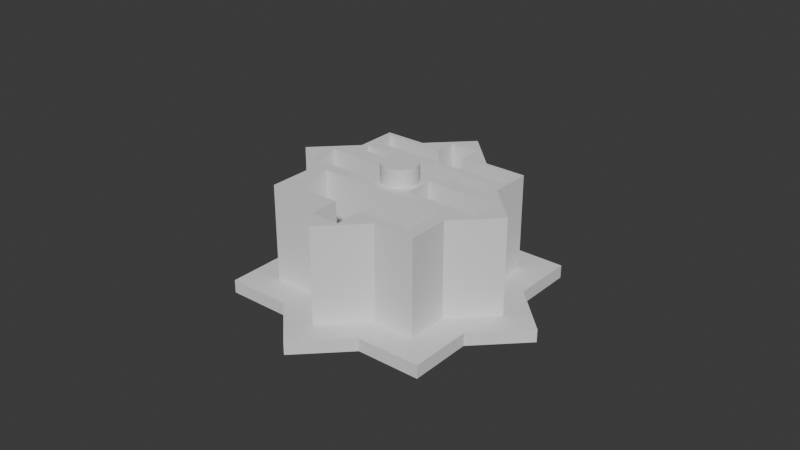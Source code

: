 # Source: tube_base.blend  (saved by Blender 5.0.119; exported with 4.5.12 LTS)
import bpy
from mathutils import Matrix  # noqa: F401  (used for matrix-valued properties, if any)

bpy.ops.wm.read_factory_settings(use_empty=True)
scene = bpy.context.scene
scene.name = 'Scene'

# ---- collections
col_collection = bpy.data.collections.new('Collection'); scene.collection.children.link(col_collection)

# ---- world
world_world = bpy.data.worlds.new('World'); scene.world = world_world
world_world.use_nodes = True; world_world.node_tree.nodes.clear()
_N = world_world.node_tree.nodes; _L = world_world.node_tree.links
n0 = _N.new('ShaderNodeOutputWorld'); n0.name = 'World Output'; n0.location = (200, 100)
n1 = _N.new('ShaderNodeBackground'); n1.name = 'Background'; n1.location = (-200, 100)
n1.inputs[0].default_value = (0.05088, 0.05088, 0.05088, 1.0)
_L.new(n1.outputs[0], n0.inputs[0])
n0.is_active_output = True
world_world.color = (0.05088, 0.05088, 0.05088)
world_world.sun_shadow_jitter_overblur = 0.0

# ---- meshes
me_cube_004 = bpy.data.meshes.new('Cube.004')
me_cube_004.from_pydata([(-1.024, -7.59, -0.9699), (0.09382, 11.85, -0.08775), (-1.061, -7.59, 0.0301), (-0.7907, -7.59, 0.7968), (-0.02403, -7.59, -1.384), (0.1146, 11.85, -0.06249), (-1.024, -7.59, 1.03), (0.13, 11.85, -0.03368), (-0.7907, 9.077, 0.7968), (-1.438, -7.59, 0.0301), (0.1394, 11.85, -0.002411), (-1.061, 9.077, 0.0301), (-0.02403, -7.59, -1.007), (-1.024, -5.59, -0.9699), (0.1426, 11.85, 0.0301), (-0.7907, -7.59, -0.7366), (0.1394, 11.85, 0.06262), (-0.02403, -5.59, -1.384), (-1.024, -5.59, 1.03), (-0.02403, 9.077, -1.007), (0.13, 11.85, 0.09388), (-1.438, -5.59, 0.0301), (0.1146, 11.85, 0.1227), (-0.7907, 9.077, -0.7366), (0.7426, -7.59, 0.7968), (0.09382, 11.85, 0.148), (1.39, -7.59, 0.0301), (0.976, -7.59, -0.9699), (-0.02403, -7.59, 1.067), (0.06857, 11.85, 0.1687), (-0.02403, 9.077, 1.067), (0.976, -7.59, 1.03), (0.03975, 11.85, 0.1841), (-0.02403, -7.59, 1.444), (0.7426, 9.077, 0.7968), (0.008487, 11.85, 0.1936), (0.976, -5.59, -0.9699), (1.013, -7.59, 0.0301), (-0.02403, 11.85, 0.1968), (1.39, -5.59, 0.0301), (0.7426, -7.59, -0.7366), (-0.05654, 11.85, 0.1936), (0.976, -5.59, 1.03), (1.013, 9.077, 0.0301), (-0.08781, 11.85, 0.1841), (0.7426, 9.077, -0.7366), (-0.02403, -5.59, 1.444), (-0.1166, 11.85, 0.1687), (-1.024, -7.59, -0.3841), (-0.2945, 9.077, -0.7366), (-0.1419, 11.85, 0.148), (-1.024, -7.59, 0.4443), (-0.7907, 9.077, -0.2403), (-0.1626, 11.85, 0.1227), (-1.024, -5.59, -0.3841), (-0.178, 11.85, 0.09388), (-1.024, -5.59, 0.4443), (-0.7907, -7.59, -0.2403), (-0.1875, 11.85, 0.06262), (0.976, -5.59, -0.3841), (-0.1907, 11.85, 0.0301), (-0.2945, -7.59, -0.7366), (0.976, -5.59, 0.4443), (-0.1875, 11.85, -0.002411), (0.7426, 9.077, -0.2403), (0.976, -7.59, -0.3841), (-0.178, 11.85, -0.03368), (0.2464, 9.077, -0.7366), (0.976, -7.59, 0.4443), (-0.1626, 11.85, -0.06249), (0.7426, -7.59, -0.2403), (-0.1419, 11.85, -0.08775), (-0.4382, -5.59, -0.9699), (0.3902, -5.59, -0.9699), (0.2464, -7.59, -0.7366), (-0.1166, 11.85, -0.1085), (0.2464, 9.077, 0.7968), (-0.4382, -7.59, -0.9699), (-0.08781, 11.85, -0.1239), (0.7426, 9.077, 0.3005), (-0.05654, 11.85, -0.1334), (0.3902, -7.59, -0.9699), (0.3902, -5.59, 1.03), (0.2464, -7.59, 0.7968), (-0.02403, 11.85, -0.1366), (-0.4382, -5.59, 1.03), (0.7426, -7.59, 0.3005), (0.008487, 11.85, -0.1334), (-0.4382, -7.59, 1.03), (0.03975, 11.85, -0.1239), (0.3902, -7.59, 1.03), (0.06857, 11.85, -0.1085), (-0.7907, 9.077, 0.3005), (-0.2945, 9.077, 0.7968), (-0.7907, -7.59, 0.3005), (0.6831, -7.59, -0.677), (-0.7311, -7.59, 0.7372), (-0.2945, -7.59, 0.7968), (-0.7907, -5.59, 0.7968), (-0.6716, -5.59, 0.7968), (-0.7907, -5.59, 0.6777), (0.7426, -5.59, 0.6777), (0.7426, -5.59, 0.7968), (0.6235, -5.59, 0.7968), (-0.7907, -5.59, -0.7366), (-0.6716, -5.59, -0.7366), (-0.7907, -5.59, -0.6174), (0.6235, -5.59, -0.7366), (0.7426, -5.59, -0.7366), (0.7426, -5.59, -0.6174), (-1.024, -5.59, -0.006986), (-1.024, -5.59, 0.06719), (-0.7907, -5.59, 0.3005), (0.01306, -5.59, 1.03), (-0.06112, -5.59, 1.03), (-0.7907, -5.59, -0.2403), (-0.2945, -5.59, 0.7968), (0.2464, -5.59, 0.7968), (0.7426, -5.59, -0.2403), (0.976, -5.59, -0.006986), (0.976, -5.59, 0.06719), (0.01306, -5.59, -0.9699), (-0.06112, -5.59, -0.9699), (0.7426, -5.59, 0.3005), (-0.2945, -5.59, -0.7366), (0.2464, -5.59, -0.7366), (-1.061, -5.59, 0.0301), (-0.02403, -5.59, 1.067), (1.013, -5.59, 0.0301), (-0.02403, -5.59, -1.007), (-0.06112, -7.59, -0.9699), (-1.024, -7.59, -0.006986), (0.976, -7.59, -0.006986), (0.01306, -7.59, -0.9699), (0.01306, -7.59, 1.03), (0.976, -7.59, 0.06719), (-1.024, -7.59, 0.06719), (-0.06112, -7.59, 1.03), (-0.7907, -7.59, -0.6174), (-0.7907, -7.59, 0.6777), (0.6235, -7.59, -0.7366), (-0.6716, -7.59, -0.7366), (0.7426, -7.59, 0.6777), (0.7426, -7.59, -0.6174), (-0.6716, -7.59, 0.7968), (0.6235, -7.59, 0.7968), (-0.7311, -7.59, -0.677), (0.6831, -7.59, 0.7372), (-0.1731, -7.59, -0.7366), (-0.2699, -7.59, -0.6965), (0.2369, -7.59, -0.7366), (0.1251, -7.59, 0.7968), (-0.285, -7.59, 0.7968), (0.1967, -7.59, 0.06349), (-0.2447, -7.59, -0.003279), (-0.1481, -7.59, 0.1542), (0.1, -7.59, -0.09396), (0.2218, -7.59, 0.7567), (-0.02403, -7.59, 0.0301), (-0.1419, 9.077, 0.148), (-0.1166, 9.077, 0.1687), (-0.05654, 9.077, 0.1936), (-0.08781, 9.077, 0.1841), (0.008487, 9.077, 0.1936), (0.06857, 9.077, 0.1687), (0.03975, 9.077, 0.1841), (0.09382, 9.077, -0.08775), (-0.02403, 9.077, 0.1968), (0.1146, 9.077, -0.06249), (0.1146, 9.077, 0.1227), (0.1426, 9.077, 0.0301), (0.1394, 9.077, -0.002411), (0.1394, 9.077, 0.06262), (0.13, 9.077, -0.03368), (0.13, 9.077, 0.09388), (0.09382, 9.077, 0.148), (-0.1907, 9.077, 0.0301), (-0.1875, 9.077, -0.002411), (-0.1875, 9.077, 0.06262), (-0.1626, 9.077, -0.06249), (-0.1626, 9.077, 0.1227), (-0.1419, 9.077, -0.08775), (-0.178, 9.077, -0.03368), (-0.178, 9.077, 0.09388), (-0.1166, 9.077, -0.1085), (-0.05654, 9.077, -0.1334), (-0.08781, 9.077, -0.1239), (0.008487, 9.077, -0.1334), (0.06857, 9.077, -0.1085), (0.03975, 9.077, -0.1239), (-0.02403, 9.077, -0.1366), (0.6524, -7.59, 0.3153), (0.7326, -7.59, 0.2352), (0.2824, -7.59, -0.2763), (0.141, -7.59, -0.1349), (0.4945, -7.59, -0.06418), (0.3531, -7.59, 0.07724), (0.3837, -7.59, 0.0466), (0.4639, -7.59, -0.03354), (-0.2515, -7.59, -0.7041), (-0.2198, -7.59, -0.7172), (-0.2291, -7.59, -0.7265), (-0.07117, -7.59, -0.347), (-0.03965, -7.59, -0.3155), (-0.04053, -7.59, -0.3777), (0.03961, -7.59, -0.4578), (0.07248, -7.59, -0.4862), (0.07025, -7.59, -0.4884), (-0.3092, -7.59, -0.6464), (0.7326, 9.077, 0.2352), (0.2824, 9.077, -0.2763), (0.141, 9.077, -0.1349), (0.3531, 9.077, 0.07724), (0.4639, 9.077, -0.03354), (0.3837, 9.077, 0.0466), (0.4945, 9.077, -0.06418), (0.6524, 9.077, 0.3153), (-0.2291, 9.077, -0.7265), (-0.3092, 9.077, -0.6464), (-0.07117, 9.077, -0.347), (0.03961, 9.077, -0.4578), (-0.04053, 9.077, -0.3777), (0.07025, 9.077, -0.4884), (0.4002, -7.59, 0.6429), (0.5888, -7.59, 0.6429), (0.4945, -7.59, 0.7372), (-0.153, -7.59, 0.7968), (-0.03817, -7.59, 0.9116), (0.07669, -7.59, 0.7968), (-0.6651, -7.59, 0.6712), (-0.4483, -7.59, 0.6429), (-0.5709, -7.59, 0.7655), (-0.2327, -7.59, 0.7171), (-0.2359, -7.59, 0.7139), (-0.008402, -7.59, 0.3757), (-0.01794, -7.59, 0.3662), (0.04766, -7.59, 0.2904), (0.02311, -7.59, 0.2658), (0.1174, -7.59, 0.1715), (0.1417, -7.59, 0.1473), (0.6831, -7.59, 0.5486), (0.5888, -7.59, 0.4544), (-0.3776, -7.59, 0.5722), (-0.189, -7.59, 0.1951), (0.2447, -7.59, 0.6288), (0.2117, -7.59, 0.07724), (-0.9056, -7.59, 0.04425), (-0.7907, -7.59, -0.07061), (-0.7907, -7.59, 0.1591), (-0.6369, -7.59, -0.5827), (-0.5426, -7.59, -0.677), (-0.4483, -7.59, -0.5827), (-0.09572, -7.59, -0.2302), (-0.7594, -7.59, 0.5769), (-0.6369, -7.59, 0.4544), (-0.1654, -7.59, -0.1113), (-0.1897, -7.59, -0.08705), (-0.07117, -7.59, -0.2056), (-0.6369, -7.59, -0.3942), (-0.6227, -7.59, -0.2386), (-0.5661, -7.59, 0.3837), (-0.2597, -7.59, -0.01704), (-0.7311, -7.59, -0.4884), (-0.7907, 9.077, -0.07061), (-0.9056, 9.077, 0.04425), (-0.7907, 9.077, 0.1591), (-0.153, 9.077, 0.7968), (-0.03817, 9.077, 0.9116), (0.07669, 9.077, 0.7968), (0.2117, 9.077, 0.07724), (-0.189, 9.077, 0.1951), (-0.4483, 9.077, 0.6429), (-0.3776, 9.077, 0.5722), (0.2447, 9.077, 0.6288), (0.4002, 9.077, 0.6429), (0.5888, 9.077, 0.4544), (0.02311, 9.077, 0.2658), (-0.4483, 9.077, -0.5827), (-0.6227, 9.077, -0.2386), (-0.6369, 9.077, -0.3942), (-0.6369, 9.077, 0.4544), (-0.5661, 9.077, 0.3837), (-0.2597, 9.077, -0.01704), (-0.07117, 9.077, -0.2056), (-0.7311, 9.077, -0.4884), (-0.5426, 9.077, -0.677), (-0.5709, 9.077, 0.7655), (-0.7594, 9.077, 0.5769), (0.4945, 9.077, 0.7372), (0.6831, 9.077, 0.5486), (0.6067, -7.59, -0.6006), (0.701, -7.59, -0.5064), (0.5888, -7.59, -0.3942), (0.5124, -7.59, -0.6949), (0.4002, -7.59, -0.5827), (0.5888, 9.077, -0.3942), (0.4002, 9.077, -0.5827), (0.5124, 9.077, -0.6949), (0.701, 9.077, -0.5064), (0.7426, -7.59, -0.1715), (0.9409, -7.59, 0.0268), (0.7426, -7.59, 0.1019), (0.8042, -7.59, 0.1635), (0.5544, -7.59, -0.3597), (0.3234, -7.59, -0.3173), (-0.1574, -7.59, -0.7982), (-0.09584, -7.59, -0.7366), (0.1776, -7.59, -0.7366), (-0.02073, -7.59, -0.9349), (0.2134, -7.59, -0.7007), (0.105, -7.59, -0.5357), (0.3658, -7.59, -0.5483), (-0.09584, 9.077, -0.7366), (-0.1574, 9.077, -0.7982), (-0.02073, 9.077, -0.9349), (0.1776, 9.077, -0.7366), (0.9409, 9.077, 0.0268), (0.7426, 9.077, -0.1715), (0.7426, 9.077, 0.1019), (0.8042, 9.077, 0.1635), (0.5544, 9.077, -0.3597), (0.3234, 9.077, -0.3173), (0.3658, 9.077, -0.5483)], [], [(51, 6, 18, 56), (13, 0, 48, 54), (98, 100, 56, 18, 85, 99), (102, 103, 82, 42, 62, 101), (104, 105, 72, 13, 54, 106), (109, 59, 36, 73, 107, 108), (99, 85, 114, 116), (56, 100, 112, 111), (106, 54, 110, 115), (113, 82, 103, 117), (107, 73, 121, 125), (59, 109, 118, 119), (122, 72, 105, 124), (62, 120, 123, 101), (62, 42, 31, 68), (65, 27, 36, 59), (6, 51, 139, 3, 144, 88), (3, 139, 96, 144), (24, 142, 68, 31, 90, 145), (142, 24, 145, 147), (15, 138, 48, 0, 77, 141), (138, 15, 141, 146), (40, 140, 81, 27, 65, 143), (40, 143, 95, 140), (135, 68, 142, 86), (65, 132, 70, 143), (137, 88, 144, 97), (145, 90, 134, 83), (225, 224, 147, 145, 83, 223), (227, 228, 151, 83, 134, 137, 97, 152, 226), (151, 157, 83), (231, 230, 97, 144, 96, 229), (233, 232, 152, 97), (290, 95, 143, 70, 292, 291), (237, 236, 234, 235, 155, 158, 238), (158, 156, 153, 239, 238), (299, 70, 132, 135, 86, 301, 302, 300), (240, 241, 86, 142, 147, 224), (152, 232, 226), (97, 230, 242, 233), (244, 234, 236, 223, 83, 157, 151, 228), (243, 155, 235), (239, 153, 156, 194, 196, 197, 191, 192, 198, 195, 193, 304, 301, 86, 241, 245), (292, 70, 299, 303), (131, 48, 138, 57), (51, 136, 94, 139), (141, 77, 130, 61), (133, 81, 140, 74), (246, 248, 94, 136, 131, 57, 247), (148, 61, 130, 133, 74, 150, 307, 308, 305, 306), (201, 199, 149, 61, 148, 200), (250, 249, 146, 141, 61, 251), (251, 61, 149, 199, 208, 204, 202, 203, 252), (150, 309, 307), (206, 207, 205, 200, 148, 306, 310), (294, 74, 140, 95, 290, 293), (253, 229, 96, 139, 94, 254), (155, 154, 256, 255, 158), (304, 193, 206, 310), (309, 150, 74, 294, 311), (257, 252, 203, 194, 156, 158, 255), (261, 256, 154, 155, 243, 259, 247, 57, 258), (260, 254, 94, 248), (262, 258, 57, 138, 146, 249), (36, 27, 81, 73), (77, 0, 13, 72), (18, 6, 88, 85), (31, 42, 82, 90), (48, 9, 21, 54), (17, 4, 77, 72), (126, 110, 54, 21, 56, 111), (127, 114, 85, 46, 82, 113), (128, 120, 62, 39, 59, 119), (129, 121, 73, 17, 72, 122), (46, 33, 90, 82), (26, 39, 62, 68), (9, 48, 131, 2, 136, 51), (131, 136, 2), (33, 88, 137, 28, 134, 90), (134, 28, 137), (37, 132, 65, 26, 68, 135), (135, 132, 37), (4, 81, 133, 12, 130, 77), (130, 12, 133), (59, 39, 26, 65), (81, 4, 17, 73), (21, 9, 51, 56), (88, 33, 46, 85), (49, 19, 129, 122, 124), (110, 126, 11, 52, 115), (64, 43, 128, 119, 118), (121, 129, 19, 67, 125), (113, 117, 76, 30, 127), (120, 128, 43, 79, 123), (111, 112, 92, 11, 126), (114, 127, 30, 93, 116), (264, 263, 52, 11, 92, 265), (67, 19, 49, 312, 313, 314, 315), (267, 266, 93, 30, 76, 268), (79, 43, 64, 317, 316, 319, 318), (210, 215, 213, 209, 216, 214, 212, 211, 166, 168, 173, 171, 170, 172, 174, 169, 175, 164, 165, 163, 167, 161, 162, 160, 159, 270, 273, 268, 76, 274, 276, 269, 275, 79, 318, 321), (64, 295, 320, 317), (271, 93, 266, 272), (265, 92, 280, 281), (296, 67, 315, 322), (217, 220, 222, 210, 321, 312, 49, 277, 283, 282, 279, 52, 263, 278, 270, 159, 180, 183, 178, 176, 177, 182, 179, 181, 184, 186, 185, 190, 187, 189, 188, 166, 211, 219, 221, 218), (106, 115, 52, 23, 104), (100, 98, 8, 92, 112), (67, 45, 108, 107, 125), (105, 104, 23, 49, 124), (101, 123, 79, 34, 102), (109, 108, 45, 64, 118), (99, 116, 93, 8, 98), (103, 102, 34, 76, 117), (285, 277, 49, 23, 52, 279, 284), (287, 280, 92, 8, 93, 271, 286), (295, 64, 45, 67, 296, 297, 298), (288, 274, 76, 34, 79, 275, 289), (1, 5, 168, 166), (5, 7, 173, 168), (7, 10, 171, 173), (10, 14, 170, 171), (14, 16, 172, 170), (16, 20, 174, 172), (20, 22, 169, 174), (22, 25, 175, 169), (175, 25, 29, 164), (164, 29, 32, 165), (165, 32, 35, 163), (163, 35, 38, 167), (167, 38, 41, 161), (161, 41, 44, 162), (162, 44, 47, 160), (160, 47, 50, 159), (50, 53, 180, 159), (53, 55, 183, 180), (55, 58, 178, 183), (58, 60, 176, 178), (60, 63, 177, 176), (63, 66, 182, 177), (66, 69, 179, 182), (69, 71, 181, 179), (181, 71, 75, 184), (184, 75, 78, 186), (186, 78, 80, 185), (185, 80, 84, 190), (190, 84, 87, 187), (187, 87, 89, 189), (1, 91, 89, 87, 84, 80, 78, 75, 71, 69, 66, 63, 60, 58, 55, 53, 50, 47, 44, 41, 38, 35, 32, 29, 25, 22, 20, 16, 14, 10, 7, 5), (189, 89, 91, 188), (188, 91, 1, 166), (217, 218, 208, 199, 201), (192, 209, 213, 198), (217, 201, 200, 205, 220), (192, 191, 216, 209), (204, 208, 218, 221), (191, 197, 214, 216), (205, 207, 222, 220), (219, 202, 204, 221), (206, 193, 195, 215, 210, 222, 207), (197, 196, 212, 214), (198, 213, 215, 195), (196, 194, 203, 202, 219, 211, 212), (263, 264, 246, 247, 259, 278), (270, 278, 259, 243, 235, 234, 244, 273), (268, 273, 244, 228, 227, 267), (265, 281, 260, 248, 246, 264), (266, 267, 227, 226, 232, 233, 242, 272), (276, 237, 238, 239, 245, 269), (269, 245, 241, 240, 289, 275), (288, 289, 240, 224, 225), (274, 288, 225, 223, 236, 237, 276), (284, 262, 249, 250, 285), (277, 285, 250, 251, 252, 257, 283), (282, 283, 257, 255, 256, 261), (279, 282, 261, 258, 262, 284), (287, 286, 231, 229, 253), (280, 287, 253, 254, 260, 281), (271, 272, 242, 230, 231, 286), (294, 293, 297, 296, 322, 311), (297, 293, 290, 291, 298), (295, 298, 291, 292, 303, 320), (305, 308, 314, 313), (322, 315, 314, 308, 307, 309, 311), (303, 299, 300, 316, 317, 320), (300, 302, 319, 316), (302, 301, 304, 310, 306, 305, 313, 312, 321, 318, 319)])
_uv = me_cube_004.uv_layers.new(name='UVMap')
_uv.uv.foreach_set('vector', [0.5518, 0.0, 0.625, 0.0, 0.625, 0.25, 0.5518, 0.25, 0.375, 0.25, 0.375, 0.0, 0.4482, 0.0, 0.4482, 0.25, 0.5958, 0.2792, 0.5809, 0.2792, 0.5518, 0.25, 0.625, 0.25, 0.625, 0.3232, 0.5958, 0.2941, 0.5958, 0.4708, 0.5958, 0.4559, 0.625, 0.4268, 0.625, 0.5, 0.5518, 0.5, 0.5809, 0.4708, 0.4042, 0.2792, 0.4042, 0.2941, 0.375, 0.3232, 0.375, 0.25, 0.4482, 0.25, 0.4191, 0.2792, 0.4191, 0.4708, 0.4482, 0.5, 0.375, 0.5, 0.375, 0.4268, 0.4042, 0.4559, 0.4042, 0.4708, 0.5958, 0.2941, 0.625, 0.3232, 0.625, 0.3704, 0.5958, 0.3412, 0.5518, 0.25, 0.5809, 0.2792, 0.5338, 0.2792, 0.5046, 0.25, 0.4191, 0.2792, 0.4482, 0.25, 0.4954, 0.25, 0.4662, 0.2792, 0.625, 0.3796, 0.625, 0.4268, 0.5958, 0.4559, 0.5958, 0.4088, 0.4042, 0.4559, 0.375, 0.4268, 0.375, 0.3796, 0.4042, 0.4088, 0.4482, 0.5, 0.4191, 0.4708, 0.4662, 0.4708, 0.4954, 0.5, 0.375, 0.3704, 0.375, 0.3232, 0.4042, 0.2941, 0.4042, 0.3412, 0.5518, 0.5, 0.5046, 0.5, 0.5338, 0.4708, 0.5809, 0.4708, 0.5518, 0.5, 0.625, 0.5, 0.625, 0.75, 0.5518, 0.75, 0.4482, 0.75, 0.375, 0.75, 0.375, 0.5, 0.4482, 0.5, 0.625, 1.0, 0.5518, 1.0, 0.5809, 0.9708, 0.5958, 0.9708, 0.5958, 0.9559, 0.625, 0.9268, 0.5958, 0.9708, 0.5809, 0.9708, 0.5884, 0.9634, 0.5958, 0.9559, 0.5958, 0.7792, 0.5809, 0.7792, 0.5518, 0.75, 0.625, 0.75, 0.625, 0.8232, 0.5958, 0.7941, 0.5809, 0.7792, 0.5958, 0.7792, 0.5958, 0.7941, 0.5884, 0.7866, 0.4042, 0.9708, 0.4191, 0.9708, 0.4482, 1.0, 0.375, 1.0, 0.375, 0.9268, 0.4042, 0.9559, 0.4191, 0.9708, 0.4042, 0.9708, 0.4042, 0.9559, 0.4116, 0.9634, 0.4042, 0.7792, 0.4042, 0.7941, 0.375, 0.8232, 0.375, 0.75, 0.4482, 0.75, 0.4191, 0.7792, 0.4042, 0.7792, 0.4191, 0.7792, 0.4116, 0.7866, 0.4042, 0.7941, 0.5046, 0.75, 0.5518, 0.75, 0.5809, 0.7792, 0.5338, 0.7792, 0.4482, 0.75, 0.4954, 0.75, 0.4662, 0.7792, 0.4191, 0.7792, 0.625, 0.8796, 0.625, 0.9268, 0.5958, 0.9559, 0.5958, 0.9088, 0.5958, 0.7941, 0.625, 0.8232, 0.625, 0.8704, 0.5958, 0.8412, 0.5884, 0.8102, 0.5766, 0.7984, 0.5884, 0.7866, 0.5958, 0.7941, 0.5958, 0.8412, 0.5766, 0.822, 0.6102, 0.8768, 0.5958, 0.8624, 0.5958, 0.8564, 0.5958, 0.8412, 0.625, 0.8704, 0.625, 0.8796, 0.5958, 0.9088, 0.5958, 0.9076, 0.5958, 0.8911, 0.5958, 0.8564, 0.5908, 0.8443, 0.5958, 0.8412, 0.5919, 0.9434, 0.5766, 0.928, 0.5958, 0.9088, 0.5958, 0.9559, 0.5884, 0.9634, 0.5801, 0.9551, 0.5855, 0.9015, 0.5859, 0.9011, 0.5958, 0.9076, 0.5958, 0.9088, 0.4212, 0.7962, 0.4116, 0.7866, 0.4191, 0.7792, 0.4662, 0.7792, 0.447, 0.7984, 0.4329, 0.7844, 0.5295, 0.8691, 0.5325, 0.866, 0.5432, 0.873, 0.542, 0.8742, 0.5155, 0.8905, 0.5, 0.875, 0.5177, 0.8573, 0.5, 0.875, 0.4845, 0.8595, 0.5042, 0.8474, 0.5146, 0.8543, 0.5177, 0.8573, 0.4748, 0.7792, 0.4662, 0.7792, 0.4954, 0.75, 0.5046, 0.75, 0.5338, 0.7792, 0.509, 0.7792, 0.5167, 0.7715, 0.4996, 0.7544, 0.5648, 0.7866, 0.553, 0.7984, 0.5338, 0.7792, 0.5809, 0.7792, 0.5884, 0.7866, 0.5766, 0.7984, 0.5958, 0.9076, 0.5859, 0.9011, 0.5958, 0.8911, 0.5958, 0.9088, 0.5766, 0.928, 0.5678, 0.9192, 0.5855, 0.9015, 0.5748, 0.8414, 0.5432, 0.873, 0.5325, 0.866, 0.5766, 0.822, 0.5958, 0.8412, 0.5908, 0.8443, 0.5958, 0.8564, 0.5958, 0.8624, 0.5206, 0.8956, 0.5155, 0.8905, 0.542, 0.8742, 0.5146, 0.8543, 0.5042, 0.8474, 0.4845, 0.8595, 0.4794, 0.8544, 0.5059, 0.8279, 0.5021, 0.824, 0.5356, 0.7904, 0.5256, 0.7804, 0.492, 0.814, 0.4882, 0.8102, 0.4617, 0.8367, 0.4566, 0.8316, 0.509, 0.7792, 0.5338, 0.7792, 0.553, 0.7984, 0.5059, 0.8455, 0.447, 0.7984, 0.4662, 0.7792, 0.4748, 0.7792, 0.4513, 0.8027, 0.4954, 1.0, 0.4482, 1.0, 0.4191, 0.9708, 0.4662, 0.9708, 0.5518, 1.0, 0.5046, 1.0, 0.5338, 0.9708, 0.5809, 0.9708, 0.4042, 0.9559, 0.375, 0.9268, 0.375, 0.8796, 0.4042, 0.9088, 0.375, 0.8704, 0.375, 0.8232, 0.4042, 0.7941, 0.4042, 0.8412, 0.5018, 0.9852, 0.5161, 0.9708, 0.5338, 0.9708, 0.5046, 1.0, 0.4954, 1.0, 0.4662, 0.9708, 0.4874, 0.9708, 0.4042, 0.8936, 0.4042, 0.9088, 0.375, 0.8796, 0.375, 0.8704, 0.4042, 0.8412, 0.4042, 0.8424, 0.4042, 0.8498, 0.3794, 0.8746, 0.3965, 0.8917, 0.4042, 0.884, 0.4054, 0.9006, 0.4082, 0.9034, 0.4092, 0.9057, 0.4042, 0.9088, 0.4042, 0.8936, 0.4066, 0.8995, 0.4116, 0.9398, 0.4234, 0.9516, 0.4116, 0.9634, 0.4042, 0.9559, 0.4042, 0.9088, 0.4234, 0.928, 0.4234, 0.928, 0.4042, 0.9088, 0.4092, 0.9057, 0.4082, 0.9034, 0.4154, 0.9107, 0.449, 0.8771, 0.4529, 0.8809, 0.4568, 0.877, 0.4675, 0.884, 0.4042, 0.8424, 0.4086, 0.8453, 0.4042, 0.8498, 0.4355, 0.8629, 0.4352, 0.8632, 0.439, 0.867, 0.4066, 0.8995, 0.4042, 0.8936, 0.4042, 0.884, 0.4293, 0.8589, 0.4234, 0.822, 0.4042, 0.8412, 0.4042, 0.7941, 0.4116, 0.7866, 0.4212, 0.7962, 0.4094, 0.8079, 0.5684, 0.9669, 0.5801, 0.9551, 0.5884, 0.9634, 0.5809, 0.9708, 0.5338, 0.9708, 0.553, 0.9516, 0.5155, 0.8905, 0.4958, 0.9026, 0.4854, 0.8957, 0.4823, 0.8927, 0.5, 0.875, 0.4566, 0.8316, 0.4617, 0.8367, 0.4355, 0.8629, 0.4293, 0.8589, 0.4086, 0.8453, 0.4042, 0.8424, 0.4042, 0.8412, 0.4234, 0.822, 0.4277, 0.8263, 0.4705, 0.8809, 0.4675, 0.884, 0.4568, 0.877, 0.4794, 0.8544, 0.4845, 0.8595, 0.5, 0.875, 0.4823, 0.8927, 0.4941, 0.9045, 0.4854, 0.8957, 0.4958, 0.9026, 0.5155, 0.8905, 0.5206, 0.8956, 0.4664, 0.9498, 0.4874, 0.9708, 0.4662, 0.9708, 0.447, 0.9516, 0.5442, 0.9428, 0.553, 0.9516, 0.5338, 0.9708, 0.5161, 0.9708, 0.4352, 0.9634, 0.447, 0.9516, 0.4662, 0.9708, 0.4191, 0.9708, 0.4116, 0.9634, 0.4234, 0.9516, 0.375, 0.5, 0.375, 0.75, 0.3018, 0.75, 0.3018, 0.5, 0.1982, 0.75, 0.125, 0.75, 0.125, 0.5, 0.1982, 0.5, 0.875, 0.5, 0.875, 0.75, 0.8018, 0.75, 0.8018, 0.5, 0.625, 0.75, 0.625, 0.5, 0.6982, 0.5, 0.6982, 0.75, 0.5518, 0.0, 0.625, 0.0, 0.625, 0.25, 0.5518, 0.25, 0.375, 0.25, 0.375, 0.0, 0.4482, 0.0, 0.4482, 0.25, 0.5917, 0.2833, 0.5851, 0.2833, 0.5518, 0.25, 0.625, 0.25, 0.625, 0.3232, 0.5917, 0.2899, 0.5917, 0.4667, 0.5917, 0.4601, 0.625, 0.4268, 0.625, 0.5, 0.5518, 0.5, 0.5851, 0.4667, 0.4083, 0.4667, 0.4149, 0.4667, 0.4482, 0.5, 0.375, 0.5, 0.375, 0.4268, 0.4083, 0.4601, 0.4083, 0.2833, 0.4083, 0.2899, 0.375, 0.3232, 0.375, 0.25, 0.4482, 0.25, 0.4149, 0.2833, 0.625, 0.5, 0.625, 0.75, 0.5518, 0.75, 0.5518, 0.5, 0.375, 0.75, 0.375, 0.5, 0.4482, 0.5, 0.4482, 0.75, 0.625, 1.0, 0.5518, 1.0, 0.5851, 0.9667, 0.5917, 0.9667, 0.5917, 0.9601, 0.625, 0.9268, 0.5851, 0.9667, 0.5917, 0.9601, 0.5917, 0.9667, 0.625, 0.75, 0.625, 0.8232, 0.5917, 0.7899, 0.5917, 0.7833, 0.5851, 0.7833, 0.5518, 0.75, 0.5851, 0.7833, 0.5917, 0.7833, 0.5917, 0.7899, 0.4083, 0.7833, 0.4083, 0.7899, 0.375, 0.8232, 0.375, 0.75, 0.4482, 0.75, 0.4149, 0.7833, 0.4149, 0.7833, 0.4083, 0.7899, 0.4083, 0.7833, 0.375, 1.0, 0.375, 0.9268, 0.4083, 0.9601, 0.4083, 0.9667, 0.4149, 0.9667, 0.4482, 1.0, 0.4149, 0.9667, 0.4083, 0.9667, 0.4083, 0.9601, 0.3018, 0.5, 0.375, 0.5, 0.375, 0.75, 0.3018, 0.75, 0.1982, 0.75, 0.125, 0.75, 0.125, 0.5, 0.1982, 0.5, 0.875, 0.5, 0.875, 0.75, 0.8018, 0.75, 0.8018, 0.5, 0.6982, 0.75, 0.625, 0.75, 0.625, 0.5, 0.6982, 0.5, 0.625, 0.1848, 0.625, 0.25, 0.405, 0.25, 0.405, 0.2411, 0.405, 0.1848, 0.405, 0.008941, 0.405, 0.0, 0.625, 0.0, 0.625, 0.06519, 0.405, 0.06519, 0.375, 0.4348, 0.625, 0.5, 0.625, 0.5, 0.625, 0.4911, 0.375, 0.4348, 0.375, 0.2589, 0.375, 0.25, 0.375, 0.25, 0.375, 0.3152, 0.375, 0.3152, 0.405, 0.7411, 0.405, 0.6848, 0.625, 0.6848, 0.625, 0.75, 0.405, 0.75, 0.405, 0.5089, 0.405, 0.5, 0.625, 0.5, 0.625, 0.5652, 0.405, 0.5652, 0.625, 0.9911, 0.625, 0.9348, 0.625, 0.9348, 0.625, 1.0, 0.625, 1.0, 0.375, 0.7589, 0.375, 0.75, 0.375, 0.75, 0.375, 0.8152, 0.375, 0.8152, 0.8375, 0.75, 0.8098, 0.75, 0.8098, 0.75, 0.875, 0.75, 0.8098, 0.75, 0.8098, 0.75, 0.8098, 0.5, 0.875, 0.5, 0.875, 0.5652, 0.8511, 0.5412, 0.8659, 0.5412, 0.8659, 0.5083, 0.8181, 0.5083, 0.6455, 0.733, 0.6731, 0.733, 0.6902, 0.75, 0.625, 0.75, 0.625, 0.6848, 0.6455, 0.7053, 0.6902, 0.5, 0.625, 0.5, 0.6902, 0.5, 0.6902, 0.5, 0.6424, 0.5, 0.6753, 0.5, 0.6902, 0.5, 0.75, 0.5511, 0.6866, 0.5634, 0.6911, 0.5663, 0.6271, 0.5656, 0.6448, 0.5671, 0.7012, 0.5755, 0.7046, 0.5795, 0.75, 0.5852, 0.75, 0.5966, 0.7456, 0.596, 0.7414, 0.5965, 0.7377, 0.5978, 0.7349, 0.5999, 0.7329, 0.6027, 0.7319, 0.6059, 0.7319, 0.6097, 0.7325, 0.614, 0.7339, 0.6188, 0.7356, 0.624, 0.7376, 0.6295, 0.7399, 0.6351, 0.7422, 0.6406, 0.7447, 0.6457, 0.7473, 0.65, 0.75, 0.6534, 0.75, 0.6648, 0.7288, 0.5815, 0.75, 0.6007, 0.75, 0.5598, 0.7112, 0.5615, 0.7337, 0.6299, 0.7248, 0.5934, 0.6638, 0.5635, 0.625, 0.5652, 0.625, 0.5652, 0.75, 0.5412, 0.625, 0.5652, 0.7025, 0.5248, 0.7058, 0.5298, 0.625, 0.5652, 0.75, 0.7273, 0.75, 0.6902, 0.75, 0.6561, 0.7476, 0.7126, 0.875, 0.6848, 0.875, 0.6848, 0.7975, 0.7252, 0.7883, 0.7173, 0.75, 0.5227, 0.75, 0.5598, 0.75, 0.5764, 0.7506, 0.5304, 0.7507, 0.6737, 0.7605, 0.5991, 0.7589, 0.5934, 0.75, 0.5511, 0.75, 0.5412, 0.75, 0.6423, 0.75, 0.6902, 0.7888, 0.6885, 0.7665, 0.6199, 0.7757, 0.6562, 0.8362, 0.6865, 0.875, 0.6848, 0.875, 0.6848, 0.839, 0.6803, 0.75, 0.6648, 0.75, 0.6534, 0.7544, 0.654, 0.7586, 0.6535, 0.7623, 0.6522, 0.7651, 0.6501, 0.7671, 0.6473, 0.7681, 0.6441, 0.7681, 0.6403, 0.7675, 0.636, 0.7661, 0.6312, 0.7644, 0.626, 0.7624, 0.6205, 0.7601, 0.6149, 0.7578, 0.6094, 0.7553, 0.6043, 0.7527, 0.6, 0.75, 0.5966, 0.75, 0.5852, 0.7678, 0.6186, 0.7656, 0.6134, 0.7635, 0.6803, 0.405, 0.2306, 0.405, 0.1691, 0.625, 0.1691, 0.625, 0.25, 0.405, 0.25, 0.405, 0.01942, 0.405, 0.0, 0.625, 0.0, 0.625, 0.08091, 0.405, 0.08091, 0.625, 0.4191, 0.625, 0.5, 0.405, 0.5, 0.4032, 0.5, 0.3976, 0.5, 0.4068, 0.25, 0.405, 0.25, 0.625, 0.25, 0.625, 0.3309, 0.4124, 0.25, 0.405, 0.7306, 0.405, 0.6691, 0.625, 0.6691, 0.625, 0.75, 0.405, 0.75, 0.405, 0.5194, 0.405, 0.5, 0.625, 0.5, 0.625, 0.5809, 0.405, 0.5809, 0.4068, 1.0, 0.4124, 1.0, 0.625, 0.9191, 0.625, 1.0, 0.405, 1.0, 0.4107, 0.8309, 0.4124, 0.8309, 0.625, 0.75, 0.625, 0.8309, 0.405, 0.8309, 0.8345, 0.5, 0.8192, 0.5, 0.7941, 0.5, 0.875, 0.5, 0.875, 0.5, 0.8499, 0.5, 0.8653, 0.5, 0.8699, 0.6772, 0.8499, 0.7193, 0.875, 0.6691, 0.875, 0.6691, 0.7941, 0.75, 0.8192, 0.75, 0.8392, 0.708, 0.6501, 0.5307, 0.625, 0.5809, 0.625, 0.5809, 0.7059, 0.5, 0.6808, 0.5, 0.6625, 0.5392, 0.6318, 0.5699, 0.6655, 0.75, 0.6808, 0.75, 0.7059, 0.75, 0.625, 0.75, 0.625, 0.75, 0.6501, 0.75, 0.6347, 0.75, 1.0, 1.0, 0.9688, 1.0, 0.9688, 0.9167, 1.0, 0.9167, 0.9688, 1.0, 0.9375, 1.0, 0.9375, 0.9167, 0.9688, 0.9167, 0.9375, 1.0, 0.9062, 1.0, 0.9062, 0.9167, 0.9375, 0.9167, 0.9062, 1.0, 0.875, 1.0, 0.875, 0.9167, 0.9062, 0.9167, 0.875, 1.0, 0.8438, 1.0, 0.8438, 0.9167, 0.875, 0.9167, 0.8438, 1.0, 0.8125, 1.0, 0.8125, 0.9167, 0.8438, 0.9167, 0.8125, 1.0, 0.7812, 1.0, 0.7812, 0.9167, 0.8125, 0.9167, 0.7812, 1.0, 0.75, 1.0, 0.75, 0.9167, 0.7812, 0.9167, 0.75, 0.9167, 0.75, 1.0, 0.7188, 1.0, 0.7188, 0.9167, 0.7188, 0.9167, 0.7188, 1.0, 0.6875, 1.0, 0.6875, 0.9167, 0.6875, 0.9167, 0.6875, 1.0, 0.6562, 1.0, 0.6562, 0.9167, 0.6562, 0.9167, 0.6562, 1.0, 0.625, 1.0, 0.625, 0.9167, 0.625, 0.9167, 0.625, 1.0, 0.5938, 1.0, 0.5938, 0.9167, 0.5938, 0.9167, 0.5938, 1.0, 0.5625, 1.0, 0.5625, 0.9167, 0.5625, 0.9167, 0.5625, 1.0, 0.5312, 1.0, 0.5312, 0.9167, 0.5312, 0.9167, 0.5312, 1.0, 0.5, 1.0, 0.5, 0.9167, 0.5, 1.0, 0.4688, 1.0, 0.4688, 0.9167, 0.5, 0.9167, 0.4688, 1.0, 0.4375, 1.0, 0.4375, 0.9167, 0.4688, 0.9167, 0.4375, 1.0, 0.4062, 1.0, 0.4062, 0.9167, 0.4375, 0.9167, 0.4062, 1.0, 0.375, 1.0, 0.375, 0.9167, 0.4062, 0.9167, 0.375, 1.0, 0.3438, 1.0, 0.3438, 0.9167, 0.375, 0.9167, 0.3438, 1.0, 0.3125, 1.0, 0.3125, 0.9167, 0.3438, 0.9167, 0.3125, 1.0, 0.2812, 1.0, 0.2812, 0.9167, 0.3125, 0.9167, 0.2812, 1.0, 0.25, 1.0, 0.25, 0.9167, 0.2812, 0.9167, 0.25, 0.9167, 0.25, 1.0, 0.2188, 1.0, 0.2188, 0.9167, 0.2188, 0.9167, 0.2188, 1.0, 0.1875, 1.0, 0.1875, 0.9167, 0.1875, 0.9167, 0.1875, 1.0, 0.1562, 1.0, 0.1562, 0.9167, 0.1562, 0.9167, 0.1562, 1.0, 0.125, 1.0, 0.125, 0.9167, 0.125, 0.9167, 0.125, 1.0, 0.09375, 1.0, 0.09375, 0.9167, 0.09375, 0.9167, 0.09375, 1.0, 0.0625, 1.0, 0.0625, 0.9167, 0.25, 0.49, 0.2032, 0.4854, 0.1582, 0.4717, 0.1167, 0.4496, 0.08029, 0.4197, 0.05045, 0.3833, 0.02827, 0.3418, 0.01461, 0.2968, 0.01, 0.25, 0.01461, 0.2032, 0.02827, 0.1582, 0.05045, 0.1167, 0.08029, 0.08029, 0.05045, 0.1167, 0.02827, 0.1582, 0.01461, 0.2032, 0.01, 0.25, 0.01461, 0.2968, 0.02827, 0.3418, 0.05045, 0.3833, 0.08029, 0.4197, 0.1167, 0.4496, 0.1582, 0.4717, 0.2032, 0.4854, 0.25, 0.49, 0.2968, 0.4854, 0.3418, 0.4717, 0.4496, 0.3833, 0.4197, 0.4197, 0.4496, 0.3833, 0.3418, 0.4717, 0.2968, 0.4854, 0.0625, 0.9167, 0.0625, 1.0, 0.03125, 1.0, 0.03125, 0.9167, 0.03125, 0.9167, 0.03125, 1.0, 0.0, 1.0, 0.0, 0.9167, 0.4532, 0.25, 0.4532, 0.0, 0.4065, 0.0, 0.4065, 0.1801, 0.4065, 0.25, 0.625, 0.5, 0.625, 0.5, 0.375, 0.4301, 0.375, 0.4301, 0.375, 0.25, 0.375, 0.25, 0.375, 0.2524, 0.375, 0.3199, 0.375, 0.3199, 0.4065, 0.5, 0.4065, 0.75, 0.4532, 0.75, 0.4532, 0.5, 0.625, 0.9301, 0.625, 1.0, 0.625, 1.0, 0.625, 0.9301, 0.375, 0.75, 0.625, 0.8199, 0.625, 0.8199, 0.375, 0.75, 0.4065, 0.1958, 0.4065, 0.25, 0.4532, 0.25, 0.4532, 0.1958, 0.4532, 0.0, 0.4065, 0.0, 0.4065, 0.05417, 0.4532, 0.05417, 0.375, 0.2513, 0.375, 0.375, 0.375, 0.5, 0.375, 0.5, 0.375, 0.375, 0.375, 0.25, 0.375, 0.25, 0.4065, 0.6958, 0.4065, 0.75, 0.4532, 0.75, 0.4532, 0.6958, 0.4065, 0.5542, 0.4532, 0.5542, 0.4532, 0.5, 0.4065, 0.5, 0.375, 0.75, 0.375, 0.875, 0.375, 0.9814, 0.375, 1.0, 0.375, 1.0, 0.375, 0.875, 0.375, 0.75, 0.5417, 0.1015, 0.5417, 0.0, 0.4167, 0.0, 0.4167, 0.1015, 0.4167, 0.25, 0.5417, 0.25, 0.375, 0.375, 0.375, 0.25, 0.375, 0.25, 0.375, 0.375, 0.375, 0.4243, 0.375, 0.4271, 0.375, 0.5, 0.375, 0.5, 0.5417, 0.6485, 0.5417, 0.5, 0.4167, 0.5, 0.4167, 0.6485, 0.4167, 0.75, 0.5417, 0.75, 0.625, 0.9669, 0.625, 0.9022, 0.625, 0.9022, 0.625, 0.9669, 0.625, 1.0, 0.625, 1.0, 0.375, 0.7831, 0.375, 0.75, 0.375, 0.75, 0.375, 0.7831, 0.375, 0.8061, 0.375, 0.807, 0.625, 0.8478, 0.625, 0.8478, 0.5417, 0.0, 0.4167, 0.0, 0.4167, 0.125, 0.4167, 0.1572, 0.4167, 0.25, 0.5417, 0.25, 0.375, 0.25, 0.375, 0.25, 0.375, 0.45, 0.375, 0.5, 0.375, 0.5, 0.375, 0.45, 0.5417, 0.75, 0.5417, 0.5, 0.4167, 0.5, 0.4167, 0.625, 0.4167, 0.75, 0.375, 0.8, 0.375, 0.75, 0.375, 0.75, 0.375, 0.8, 0.375, 0.987, 0.375, 1.0, 0.375, 1.0, 0.5417, 0.0, 0.4167, 0.0, 0.4167, 0.125, 0.4167, 0.25, 0.5417, 0.25, 0.375, 0.3, 0.375, 0.25, 0.375, 0.25, 0.375, 0.3, 0.375, 0.487, 0.375, 0.5, 0.375, 0.5, 0.5417, 0.75, 0.5417, 0.5, 0.4167, 0.5, 0.4167, 0.625, 0.4167, 0.6572, 0.4167, 0.75, 0.375, 0.95, 0.375, 0.75, 0.375, 0.75, 0.375, 0.95, 0.375, 1.0, 0.375, 1.0, 0.375, 0.25, 0.375, 0.25, 0.375, 0.25, 0.375, 0.25, 0.375, 0.25, 0.5417, 0.3333, 0.5417, 0.3333, 0.4167, 0.4583, 0.4167, 0.4583, 0.4167, 0.4583, 0.5417, 0.3333, 0.5417, 0.8333, 0.5417, 0.8333, 0.4167, 0.9583, 0.4167, 0.9583, 0.4167, 0.9583, 0.5417, 0.8333, 0.5, 0.1508, 0.5, 0.25, 0.558, 0.25, 0.558, 0.1508, 0.558, 0.1204, 0.5, 0.1204, 0.375, 0.25, 0.375, 0.25, 0.375, 0.375, 0.375, 0.5, 0.375, 0.5, 0.558, 0.5992, 0.558, 0.5, 0.5, 0.5, 0.5, 0.5992, 0.5, 0.6296, 0.558, 0.6296, 0.5, 0.0, 0.5, 0.25, 0.5974, 0.25, 0.5974, 0.0, 0.375, 0.3505, 0.375, 0.3016, 0.375, 0.25, 0.375, 0.25, 0.375, 0.3016, 0.375, 0.3109, 0.375, 0.3505, 0.375, 0.3995, 0.375, 0.4484, 0.375, 0.5, 0.375, 0.5, 0.375, 0.4484, 0.375, 0.3995, 0.5, 0.5, 0.5, 0.75, 0.5974, 0.75, 0.5974, 0.5, 0.375, 0.75, 0.375, 0.766, 0.375, 0.875, 0.375, 0.9318, 0.375, 0.984, 0.375, 1.0, 0.375, 1.0, 0.375, 0.984, 0.375, 0.875, 0.375, 0.766, 0.375, 0.75])
me_cube_004.update()

# ---- objects
ob_base = bpy.data.objects.new('base', me_cube_004)

# ---- transforms, parenting, visibility, modifiers, constraints
ob_base.location = (-5.872e-09, 0.0, 5.27)
ob_base.rotation_euler = (1.571, 0.0, 0.7854)
ob_base.scale = (15.0, 0.9, 15.0)

# ---- collection membership
col_collection.objects.link(ob_base)

# ---- scene / render settings (as saved in the file)
scene.frame_start = 1; scene.frame_end = 250; scene.frame_set(1)
scene.render.engine = 'BLENDER_EEVEE_NEXT'
scene.render.bake_bias = 0.0
scene.render.bake_samples = 0
scene.cycles.sampling_pattern = 'TABULATED_SOBOL'
scene.eevee.use_volume_custom_range = False
scene.unit_settings.scale_length = 0.001
bpy.context.view_layer.update()

# ---- added for rendering (the .blend has no active camera and no usable light): camera, sun
cam_auto = bpy.data.cameras.new('AutoCamera')
cam_auto.lens = 50.0
cam_auto.sensor_width = 36.0
cam_auto.clip_end = 1406.81
ob_auto_camera = bpy.data.objects.new('AutoCamera', cam_auto)
scene.collection.objects.link(ob_auto_camera)
ob_auto_camera.location = (80.2246, -96.7664, 71.3172)
ob_auto_camera.rotation_euler = (1.09748, -7.21219e-08, 0.694738)
scene.camera = ob_auto_camera
light_auto_sun = bpy.data.lights.new('AutoSun', 'SUN')
light_auto_sun.energy = 3.0
light_auto_sun.angle = 0.0523599
ob_auto_sun = bpy.data.objects.new('AutoSun', light_auto_sun)
scene.collection.objects.link(ob_auto_sun)
ob_auto_sun.rotation_euler = (0.872665, 0.174533, 0.523599)
bpy.context.view_layer.update()
